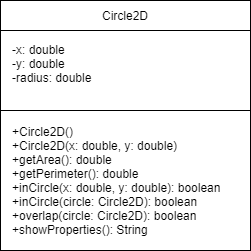

The diagram above was exported from draw.io. Its source (the exported page's mxGraphModel, read from the mxfile embedded in the PNG):
<mxGraphModel dx="270" dy="488" grid="1" gridSize="10" guides="1" tooltips="1" connect="1" arrows="1" fold="1" page="1" pageScale="1" pageWidth="850" pageHeight="1100" math="0" shadow="0">
  <root>
    <mxCell id="0" />
    <mxCell id="1" parent="0" />
    <mxCell id="l7k1qQ7XPBzgcCd29A5X-2" value="" style="rounded=0;whiteSpace=wrap;html=1;" parent="1" vertex="1">
      <mxGeometry x="200" y="20" width="250" height="250" as="geometry" />
    </mxCell>
    <mxCell id="l7k1qQ7XPBzgcCd29A5X-3" value="Circle2D" style="rounded=0;whiteSpace=wrap;html=1;" parent="1" vertex="1">
      <mxGeometry x="200" y="20" width="250" height="30" as="geometry" />
    </mxCell>
    <mxCell id="l7k1qQ7XPBzgcCd29A5X-6" value="" style="rounded=0;whiteSpace=wrap;html=1;" parent="1" vertex="1">
      <mxGeometry x="200" y="50" width="250" height="80" as="geometry" />
    </mxCell>
    <mxCell id="l7k1qQ7XPBzgcCd29A5X-7" value="-x: double&amp;nbsp;&lt;br&gt;-y: double&lt;br&gt;-radius: double" style="text;html=1;strokeColor=none;fillColor=none;align=left;verticalAlign=middle;whiteSpace=wrap;rounded=0;" parent="1" vertex="1">
      <mxGeometry x="210" y="60" width="160" height="45" as="geometry" />
    </mxCell>
    <mxCell id="l7k1qQ7XPBzgcCd29A5X-8" value="+Circle2D()&lt;br&gt;+Circle2D(x: double, y: double)&lt;br&gt;+getArea(): double&lt;br&gt;+getPerimeter(): double&lt;br&gt;+inCircle(x: double, y: double): boolean&lt;br&gt;+inCircle(circle: Circle2D): boolean&lt;br&gt;+overlap(circle: Circle2D): boolean&lt;br&gt;+showProperties(): String" style="text;html=1;strokeColor=none;fillColor=none;align=left;verticalAlign=middle;whiteSpace=wrap;rounded=0;" parent="1" vertex="1">
      <mxGeometry x="210" y="140" width="240" height="120" as="geometry" />
    </mxCell>
  </root>
</mxGraphModel>